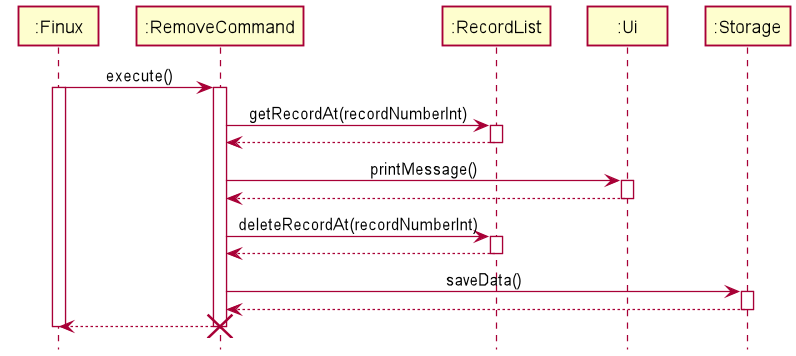

The diagram above was rendered by PlantUML. Its source (embedded in the PNG):
@startuml
'https://plantuml.com/sequence-diagram
!include style.puml

":Finux" -> ":RemoveCommand": execute()
activate ":Finux"
activate ":RemoveCommand"

":RemoveCommand" -> ":RecordList" : getRecordAt(recordNumberInt)
activate ":RecordList"
":RecordList" --> ":RemoveCommand"
deactivate ":RecordList"


":RemoveCommand" -> ":Ui" : printMessage()
activate ":Ui"
":Ui" --> ":RemoveCommand"
deactivate ":Ui"

":RemoveCommand" -> ":RecordList" : deleteRecordAt(recordNumberInt)
activate ":RecordList"
":RecordList" --> ":RemoveCommand"
deactivate ":RecordList"

":RemoveCommand" -> ":Storage" : saveData()
activate ":Storage"
":Storage" --> ":RemoveCommand"
deactivate ":Storage"

":RemoveCommand" --> ":Finux"
deactivate ":RemoveCommand"
destroy ":RemoveCommand"
deactivate ":Finux"

@enduml